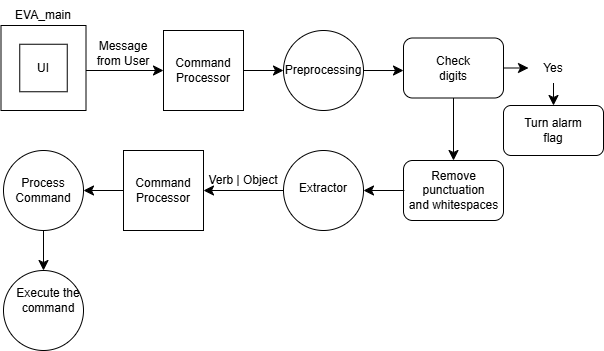

The diagram above was exported from draw.io. Its source (the exported page's mxGraphModel, read from the mxfile embedded in the PNG):
<mxGraphModel dx="492" dy="550" grid="1" gridSize="10" guides="1" tooltips="1" connect="1" arrows="1" fold="1" page="1" pageScale="1" pageWidth="827" pageHeight="1169" math="0" shadow="0">
  <root>
    <mxCell id="0" />
    <mxCell id="1" parent="0" />
    <mxCell id="oAKmlPmtzHiOiJkV7Xlg-41" value="" style="ellipse;whiteSpace=wrap;html=1;aspect=fixed;" vertex="1" parent="1">
      <mxGeometry x="190" y="350" width="80" height="80" as="geometry" />
    </mxCell>
    <mxCell id="oAKmlPmtzHiOiJkV7Xlg-2" value="" style="endArrow=classic;html=1;rounded=0;fontSize=12;startSize=8;endSize=8;curved=1;" edge="1" parent="1">
      <mxGeometry width="50" height="50" relative="1" as="geometry">
        <mxPoint x="270" y="150" as="sourcePoint" />
        <mxPoint x="350" y="150" as="targetPoint" />
      </mxGeometry>
    </mxCell>
    <mxCell id="oAKmlPmtzHiOiJkV7Xlg-16" value="" style="group" vertex="1" connectable="0" parent="1">
      <mxGeometry x="190" y="80" width="80" height="105" as="geometry" />
    </mxCell>
    <mxCell id="oAKmlPmtzHiOiJkV7Xlg-13" value="" style="group" vertex="1" connectable="0" parent="oAKmlPmtzHiOiJkV7Xlg-16">
      <mxGeometry y="30" width="80" height="75" as="geometry" />
    </mxCell>
    <mxCell id="oAKmlPmtzHiOiJkV7Xlg-14" value="" style="whiteSpace=wrap;html=1;aspect=fixed;" vertex="1" parent="oAKmlPmtzHiOiJkV7Xlg-13">
      <mxGeometry x="-2.5" y="-5" width="85" height="85" as="geometry" />
    </mxCell>
    <mxCell id="oAKmlPmtzHiOiJkV7Xlg-11" value="" style="whiteSpace=wrap;html=1;aspect=fixed;" vertex="1" parent="oAKmlPmtzHiOiJkV7Xlg-13">
      <mxGeometry x="16.25" y="13.75" width="47.5" height="47.5" as="geometry" />
    </mxCell>
    <mxCell id="oAKmlPmtzHiOiJkV7Xlg-12" value="UI" style="text;html=1;align=center;verticalAlign=middle;whiteSpace=wrap;rounded=0;" vertex="1" parent="oAKmlPmtzHiOiJkV7Xlg-13">
      <mxGeometry x="10" y="22.5" width="60" height="30" as="geometry" />
    </mxCell>
    <mxCell id="oAKmlPmtzHiOiJkV7Xlg-15" value="EVA_main" style="text;html=1;align=center;verticalAlign=middle;whiteSpace=wrap;rounded=0;" vertex="1" parent="oAKmlPmtzHiOiJkV7Xlg-16">
      <mxGeometry x="10" width="60" height="30" as="geometry" />
    </mxCell>
    <mxCell id="oAKmlPmtzHiOiJkV7Xlg-17" value="Message from User" style="text;html=1;align=center;verticalAlign=middle;whiteSpace=wrap;rounded=0;" vertex="1" parent="1">
      <mxGeometry x="280" y="117.5" width="60" height="30" as="geometry" />
    </mxCell>
    <mxCell id="oAKmlPmtzHiOiJkV7Xlg-20" value="" style="endArrow=classic;html=1;rounded=0;fontSize=12;startSize=8;endSize=8;curved=1;exitX=1;exitY=0.5;exitDx=0;exitDy=0;" edge="1" parent="1" source="oAKmlPmtzHiOiJkV7Xlg-18" target="oAKmlPmtzHiOiJkV7Xlg-21">
      <mxGeometry width="50" height="50" relative="1" as="geometry">
        <mxPoint x="370" y="230" as="sourcePoint" />
        <mxPoint x="480" y="150" as="targetPoint" />
      </mxGeometry>
    </mxCell>
    <mxCell id="oAKmlPmtzHiOiJkV7Xlg-23" value="" style="endArrow=classic;html=1;rounded=0;fontSize=12;startSize=8;endSize=8;curved=1;exitX=1;exitY=0.5;exitDx=0;exitDy=0;entryX=0;entryY=0.542;entryDx=0;entryDy=0;entryPerimeter=0;" edge="1" parent="1" source="oAKmlPmtzHiOiJkV7Xlg-21" target="oAKmlPmtzHiOiJkV7Xlg-47">
      <mxGeometry width="50" height="50" relative="1" as="geometry">
        <mxPoint x="370" y="230" as="sourcePoint" />
        <mxPoint x="600" y="150" as="targetPoint" />
      </mxGeometry>
    </mxCell>
    <mxCell id="oAKmlPmtzHiOiJkV7Xlg-26" value="" style="group" vertex="1" connectable="0" parent="1">
      <mxGeometry x="580" y="240" width="110" height="60" as="geometry" />
    </mxCell>
    <mxCell id="oAKmlPmtzHiOiJkV7Xlg-24" value="" style="rounded=1;whiteSpace=wrap;html=1;" vertex="1" parent="oAKmlPmtzHiOiJkV7Xlg-26">
      <mxGeometry x="10" width="100" height="60" as="geometry" />
    </mxCell>
    <mxCell id="oAKmlPmtzHiOiJkV7Xlg-25" value="Remove punctuation&lt;div&gt;and whitespaces&lt;/div&gt;" style="text;html=1;align=center;verticalAlign=middle;whiteSpace=wrap;rounded=0;" vertex="1" parent="oAKmlPmtzHiOiJkV7Xlg-26">
      <mxGeometry x="10.83" y="15" width="99.17" height="30" as="geometry" />
    </mxCell>
    <mxCell id="oAKmlPmtzHiOiJkV7Xlg-27" value="" style="endArrow=classic;html=1;rounded=0;fontSize=12;startSize=8;endSize=8;curved=1;exitX=0;exitY=0.5;exitDx=0;exitDy=0;" edge="1" parent="1" source="oAKmlPmtzHiOiJkV7Xlg-25" target="oAKmlPmtzHiOiJkV7Xlg-28">
      <mxGeometry width="50" height="50" relative="1" as="geometry">
        <mxPoint x="370" y="230" as="sourcePoint" />
        <mxPoint x="430" y="280" as="targetPoint" />
      </mxGeometry>
    </mxCell>
    <mxCell id="oAKmlPmtzHiOiJkV7Xlg-29" value="" style="endArrow=classic;html=1;rounded=0;fontSize=12;startSize=8;endSize=8;curved=1;exitX=0;exitY=0.5;exitDx=0;exitDy=0;entryX=1;entryY=0.5;entryDx=0;entryDy=0;" edge="1" parent="1" source="oAKmlPmtzHiOiJkV7Xlg-28" target="oAKmlPmtzHiOiJkV7Xlg-32">
      <mxGeometry width="50" height="50" relative="1" as="geometry">
        <mxPoint x="510" y="220" as="sourcePoint" />
        <mxPoint x="390" y="270" as="targetPoint" />
      </mxGeometry>
    </mxCell>
    <mxCell id="oAKmlPmtzHiOiJkV7Xlg-31" value="Verb | Object" style="text;html=1;align=center;verticalAlign=middle;whiteSpace=wrap;rounded=0;" vertex="1" parent="1">
      <mxGeometry x="390" y="250" width="80" height="20" as="geometry" />
    </mxCell>
    <mxCell id="oAKmlPmtzHiOiJkV7Xlg-35" value="" style="endArrow=classic;html=1;rounded=0;fontSize=12;startSize=8;endSize=8;curved=1;exitX=0;exitY=0.5;exitDx=0;exitDy=0;entryX=1;entryY=0.5;entryDx=0;entryDy=0;" edge="1" parent="1" source="oAKmlPmtzHiOiJkV7Xlg-32" target="oAKmlPmtzHiOiJkV7Xlg-36">
      <mxGeometry width="50" height="50" relative="1" as="geometry">
        <mxPoint x="510" y="290" as="sourcePoint" />
        <mxPoint x="370" y="350" as="targetPoint" />
      </mxGeometry>
    </mxCell>
    <mxCell id="oAKmlPmtzHiOiJkV7Xlg-38" value="" style="endArrow=classic;html=1;rounded=0;fontSize=12;startSize=8;endSize=8;curved=1;entryX=0.5;entryY=0;entryDx=0;entryDy=0;exitX=0.5;exitY=1;exitDx=0;exitDy=0;" edge="1" parent="1" source="oAKmlPmtzHiOiJkV7Xlg-36" target="oAKmlPmtzHiOiJkV7Xlg-41">
      <mxGeometry width="50" height="50" relative="1" as="geometry">
        <mxPoint x="310" y="270" as="sourcePoint" />
        <mxPoint x="570" y="390" as="targetPoint" />
      </mxGeometry>
    </mxCell>
    <mxCell id="oAKmlPmtzHiOiJkV7Xlg-40" value="Execute the command" style="text;html=1;align=center;verticalAlign=middle;whiteSpace=wrap;rounded=0;" vertex="1" parent="1">
      <mxGeometry x="200" y="365" width="70" height="30" as="geometry" />
    </mxCell>
    <mxCell id="oAKmlPmtzHiOiJkV7Xlg-43" value="" style="group" vertex="1" connectable="0" parent="1">
      <mxGeometry x="190" y="230" width="80" height="80" as="geometry" />
    </mxCell>
    <mxCell id="oAKmlPmtzHiOiJkV7Xlg-36" value="" style="ellipse;whiteSpace=wrap;html=1;aspect=fixed;" vertex="1" parent="oAKmlPmtzHiOiJkV7Xlg-43">
      <mxGeometry width="80" height="80" as="geometry" />
    </mxCell>
    <mxCell id="oAKmlPmtzHiOiJkV7Xlg-37" value="Process&lt;br&gt;Command" style="text;html=1;align=center;verticalAlign=middle;whiteSpace=wrap;rounded=0;" vertex="1" parent="oAKmlPmtzHiOiJkV7Xlg-43">
      <mxGeometry x="10" y="25" width="60" height="30" as="geometry" />
    </mxCell>
    <mxCell id="oAKmlPmtzHiOiJkV7Xlg-45" value="" style="group" vertex="1" connectable="0" parent="1">
      <mxGeometry x="310" y="230" width="80" height="80" as="geometry" />
    </mxCell>
    <mxCell id="oAKmlPmtzHiOiJkV7Xlg-32" value="" style="whiteSpace=wrap;html=1;aspect=fixed;" vertex="1" parent="oAKmlPmtzHiOiJkV7Xlg-45">
      <mxGeometry width="80" height="80" as="geometry" />
    </mxCell>
    <mxCell id="oAKmlPmtzHiOiJkV7Xlg-34" value="Command&lt;br&gt;Processor" style="text;html=1;align=center;verticalAlign=middle;whiteSpace=wrap;rounded=0;" vertex="1" parent="oAKmlPmtzHiOiJkV7Xlg-45">
      <mxGeometry x="10" y="22.5" width="60" height="35" as="geometry" />
    </mxCell>
    <mxCell id="oAKmlPmtzHiOiJkV7Xlg-46" value="" style="group" vertex="1" connectable="0" parent="1">
      <mxGeometry x="469.9999999999999" y="230" width="80" height="80" as="geometry" />
    </mxCell>
    <mxCell id="oAKmlPmtzHiOiJkV7Xlg-28" value="" style="ellipse;whiteSpace=wrap;html=1;aspect=fixed;" vertex="1" parent="oAKmlPmtzHiOiJkV7Xlg-46">
      <mxGeometry width="80" height="80" as="geometry" />
    </mxCell>
    <mxCell id="oAKmlPmtzHiOiJkV7Xlg-33" value="Extractor" style="text;html=1;align=center;verticalAlign=middle;whiteSpace=wrap;rounded=0;" vertex="1" parent="oAKmlPmtzHiOiJkV7Xlg-46">
      <mxGeometry x="10.000000000000114" y="22.5" width="60" height="30" as="geometry" />
    </mxCell>
    <mxCell id="oAKmlPmtzHiOiJkV7Xlg-49" value="" style="endArrow=classic;html=1;rounded=0;fontSize=12;startSize=8;endSize=8;curved=1;entryX=0.5;entryY=0;entryDx=0;entryDy=0;exitX=0.5;exitY=1;exitDx=0;exitDy=0;" edge="1" parent="1" source="oAKmlPmtzHiOiJkV7Xlg-47" target="oAKmlPmtzHiOiJkV7Xlg-24">
      <mxGeometry width="50" height="50" relative="1" as="geometry">
        <mxPoint x="590" y="240" as="sourcePoint" />
        <mxPoint x="640" y="190" as="targetPoint" />
      </mxGeometry>
    </mxCell>
    <mxCell id="oAKmlPmtzHiOiJkV7Xlg-50" value="" style="group" vertex="1" connectable="0" parent="1">
      <mxGeometry x="590" y="117.5" width="100" height="60" as="geometry" />
    </mxCell>
    <mxCell id="oAKmlPmtzHiOiJkV7Xlg-47" value="" style="rounded=1;whiteSpace=wrap;html=1;" vertex="1" parent="oAKmlPmtzHiOiJkV7Xlg-50">
      <mxGeometry width="100" height="60" as="geometry" />
    </mxCell>
    <mxCell id="oAKmlPmtzHiOiJkV7Xlg-48" value="Check digits" style="text;html=1;align=center;verticalAlign=middle;whiteSpace=wrap;rounded=0;" vertex="1" parent="oAKmlPmtzHiOiJkV7Xlg-50">
      <mxGeometry x="20" y="15" width="60" height="30" as="geometry" />
    </mxCell>
    <mxCell id="oAKmlPmtzHiOiJkV7Xlg-53" value="" style="group" vertex="1" connectable="0" parent="1">
      <mxGeometry x="350" y="110" width="80" height="80" as="geometry" />
    </mxCell>
    <mxCell id="oAKmlPmtzHiOiJkV7Xlg-18" value="" style="whiteSpace=wrap;html=1;aspect=fixed;" vertex="1" parent="oAKmlPmtzHiOiJkV7Xlg-53">
      <mxGeometry width="80" height="80" as="geometry" />
    </mxCell>
    <mxCell id="oAKmlPmtzHiOiJkV7Xlg-19" value="Command&lt;br&gt;Processor" style="text;html=1;align=center;verticalAlign=middle;whiteSpace=wrap;rounded=0;" vertex="1" parent="oAKmlPmtzHiOiJkV7Xlg-53">
      <mxGeometry x="10" y="25" width="60" height="30" as="geometry" />
    </mxCell>
    <mxCell id="oAKmlPmtzHiOiJkV7Xlg-55" value="" style="group" vertex="1" connectable="0" parent="1">
      <mxGeometry x="469.9999999999999" y="110" width="80" height="80" as="geometry" />
    </mxCell>
    <mxCell id="oAKmlPmtzHiOiJkV7Xlg-21" value="" style="ellipse;whiteSpace=wrap;html=1;aspect=fixed;" vertex="1" parent="oAKmlPmtzHiOiJkV7Xlg-55">
      <mxGeometry width="80" height="80" as="geometry" />
    </mxCell>
    <mxCell id="oAKmlPmtzHiOiJkV7Xlg-22" value="Preprocessing" style="text;html=1;align=center;verticalAlign=middle;whiteSpace=wrap;rounded=0;" vertex="1" parent="oAKmlPmtzHiOiJkV7Xlg-55">
      <mxGeometry x="10.000000000000114" y="25" width="60" height="30" as="geometry" />
    </mxCell>
    <mxCell id="oAKmlPmtzHiOiJkV7Xlg-56" value="Yes" style="text;html=1;align=center;verticalAlign=middle;whiteSpace=wrap;rounded=0;" vertex="1" parent="1">
      <mxGeometry x="715" y="132.5" width="50" height="30" as="geometry" />
    </mxCell>
    <mxCell id="oAKmlPmtzHiOiJkV7Xlg-57" value="" style="endArrow=classic;html=1;rounded=0;fontSize=12;startSize=8;endSize=8;curved=1;exitX=1;exitY=0.5;exitDx=0;exitDy=0;" edge="1" parent="1" source="oAKmlPmtzHiOiJkV7Xlg-47" target="oAKmlPmtzHiOiJkV7Xlg-56">
      <mxGeometry width="50" height="50" relative="1" as="geometry">
        <mxPoint x="630" y="270" as="sourcePoint" />
        <mxPoint x="680" y="220" as="targetPoint" />
      </mxGeometry>
    </mxCell>
    <mxCell id="oAKmlPmtzHiOiJkV7Xlg-58" value="" style="endArrow=classic;html=1;rounded=0;fontSize=12;startSize=8;endSize=8;curved=1;exitX=0.5;exitY=1;exitDx=0;exitDy=0;" edge="1" parent="1" source="oAKmlPmtzHiOiJkV7Xlg-56" target="oAKmlPmtzHiOiJkV7Xlg-59">
      <mxGeometry width="50" height="50" relative="1" as="geometry">
        <mxPoint x="610" y="270" as="sourcePoint" />
        <mxPoint x="740" y="200" as="targetPoint" />
      </mxGeometry>
    </mxCell>
    <mxCell id="oAKmlPmtzHiOiJkV7Xlg-59" value="" style="rounded=1;whiteSpace=wrap;html=1;" vertex="1" parent="1">
      <mxGeometry x="690" y="185" width="100" height="50" as="geometry" />
    </mxCell>
    <mxCell id="oAKmlPmtzHiOiJkV7Xlg-60" value="Turn alarm flag" style="text;html=1;align=center;verticalAlign=middle;whiteSpace=wrap;rounded=0;" vertex="1" parent="1">
      <mxGeometry x="710" y="195" width="60" height="30" as="geometry" />
    </mxCell>
  </root>
</mxGraphModel>